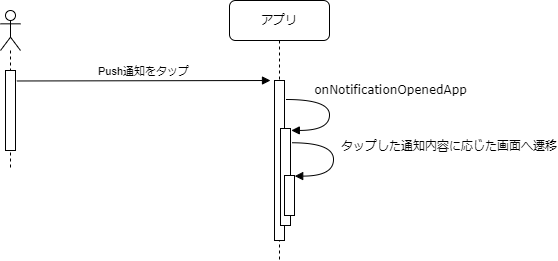

The diagram above was exported from draw.io. Its source (the exported page's mxGraphModel, read from the mxfile embedded in the PNG):
<mxGraphModel dx="1038" dy="649" grid="1" gridSize="10" guides="1" tooltips="1" connect="1" arrows="1" fold="1" page="1" pageScale="1" pageWidth="1100" pageHeight="850" background="none" math="0" shadow="0">
  <root>
    <mxCell id="0" />
    <mxCell id="1" parent="0" />
    <mxCell id="7baba1c4bc27f4b0-8" value="アプリ" style="shape=umlLifeline;perimeter=lifelinePerimeter;whiteSpace=wrap;html=1;container=1;collapsible=0;recursiveResize=0;outlineConnect=0;rounded=1;shadow=0;comic=0;labelBackgroundColor=none;strokeWidth=1;fontFamily=Verdana;fontSize=12;align=center;" parent="1" vertex="1">
      <mxGeometry x="329" y="30" width="100" height="260" as="geometry" />
    </mxCell>
    <mxCell id="aJ3HAWCQK1iONLgWcNZh-1" value="" style="html=1;points=[];perimeter=orthogonalPerimeter;" parent="7baba1c4bc27f4b0-8" vertex="1">
      <mxGeometry x="45" y="80" width="10" height="160" as="geometry" />
    </mxCell>
    <mxCell id="aJ3HAWCQK1iONLgWcNZh-4" value="" style="html=1;points=[];perimeter=orthogonalPerimeter;rounded=0;shadow=0;comic=0;labelBackgroundColor=none;strokeWidth=1;fontFamily=Verdana;fontSize=12;align=center;" parent="7baba1c4bc27f4b0-8" vertex="1">
      <mxGeometry x="51" y="128" width="10" height="97" as="geometry" />
    </mxCell>
    <mxCell id="aJ3HAWCQK1iONLgWcNZh-5" value="onNotificationOpenedApp" style="html=1;verticalAlign=bottom;endArrow=block;labelBackgroundColor=none;fontFamily=Verdana;fontSize=12;elbow=vertical;edgeStyle=orthogonalEdgeStyle;curved=1;exitX=1.038;exitY=0.345;exitPerimeter=0;entryX=1.083;entryY=0.02;entryDx=0;entryDy=0;entryPerimeter=0;" parent="7baba1c4bc27f4b0-8" target="aJ3HAWCQK1iONLgWcNZh-4" edge="1">
      <mxGeometry x="-0.2256" y="61" relative="1" as="geometry">
        <mxPoint x="56.35000000000011" y="99" as="sourcePoint" />
        <mxPoint x="9.969999999999999" y="103" as="targetPoint" />
        <Array as="points">
          <mxPoint x="100" y="99" />
          <mxPoint x="100" y="130" />
        </Array>
        <mxPoint as="offset" />
      </mxGeometry>
    </mxCell>
    <mxCell id="aJ3HAWCQK1iONLgWcNZh-6" value="" style="html=1;points=[];perimeter=orthogonalPerimeter;rounded=0;shadow=0;comic=0;labelBackgroundColor=none;strokeWidth=1;fontFamily=Verdana;fontSize=12;align=center;" parent="7baba1c4bc27f4b0-8" vertex="1">
      <mxGeometry x="55" y="175" width="10" height="40" as="geometry" />
    </mxCell>
    <mxCell id="aJ3HAWCQK1iONLgWcNZh-7" value="タップした通知内容に応じた画面へ遷移" style="html=1;verticalAlign=bottom;endArrow=block;labelBackgroundColor=none;fontFamily=Verdana;fontSize=12;elbow=vertical;edgeStyle=orthogonalEdgeStyle;curved=1;exitX=1.127;exitY=0.147;exitPerimeter=0;entryX=1.02;entryY=0.015;entryDx=0;entryDy=0;entryPerimeter=0;exitDx=0;exitDy=0;align=left;" parent="7baba1c4bc27f4b0-8" source="aJ3HAWCQK1iONLgWcNZh-4" target="aJ3HAWCQK1iONLgWcNZh-6" edge="1">
      <mxGeometry x="-0.0503" y="6" relative="1" as="geometry">
        <mxPoint x="60.350000000000136" y="155" as="sourcePoint" />
        <mxPoint x="-46.03" y="129" as="targetPoint" />
        <Array as="points">
          <mxPoint x="104" y="142" />
          <mxPoint x="104" y="176" />
          <mxPoint x="65" y="176" />
        </Array>
        <mxPoint as="offset" />
      </mxGeometry>
    </mxCell>
    <mxCell id="aJ3HAWCQK1iONLgWcNZh-2" value="Push通知をタップ" style="html=1;verticalAlign=bottom;endArrow=block;rounded=0;exitX=1.133;exitY=0.131;exitDx=0;exitDy=0;exitPerimeter=0;" parent="1" source="-sZIRieqS9funmUAhVcI-6" edge="1">
      <mxGeometry relative="1" as="geometry">
        <mxPoint x="113" y="110.00999999999999" as="sourcePoint" />
        <mxPoint x="370" y="110" as="targetPoint" />
      </mxGeometry>
    </mxCell>
    <mxCell id="-sZIRieqS9funmUAhVcI-4" value="" style="shape=umlLifeline;participant=umlActor;perimeter=lifelinePerimeter;whiteSpace=wrap;html=1;container=1;collapsible=0;recursiveResize=0;verticalAlign=top;spacingTop=36;outlineConnect=0;" parent="1" vertex="1">
      <mxGeometry x="100" y="40" width="20" height="160" as="geometry" />
    </mxCell>
    <mxCell id="-sZIRieqS9funmUAhVcI-6" value="" style="html=1;points=[];perimeter=orthogonalPerimeter;" parent="-sZIRieqS9funmUAhVcI-4" vertex="1">
      <mxGeometry x="5" y="60" width="10" height="80" as="geometry" />
    </mxCell>
  </root>
</mxGraphModel>